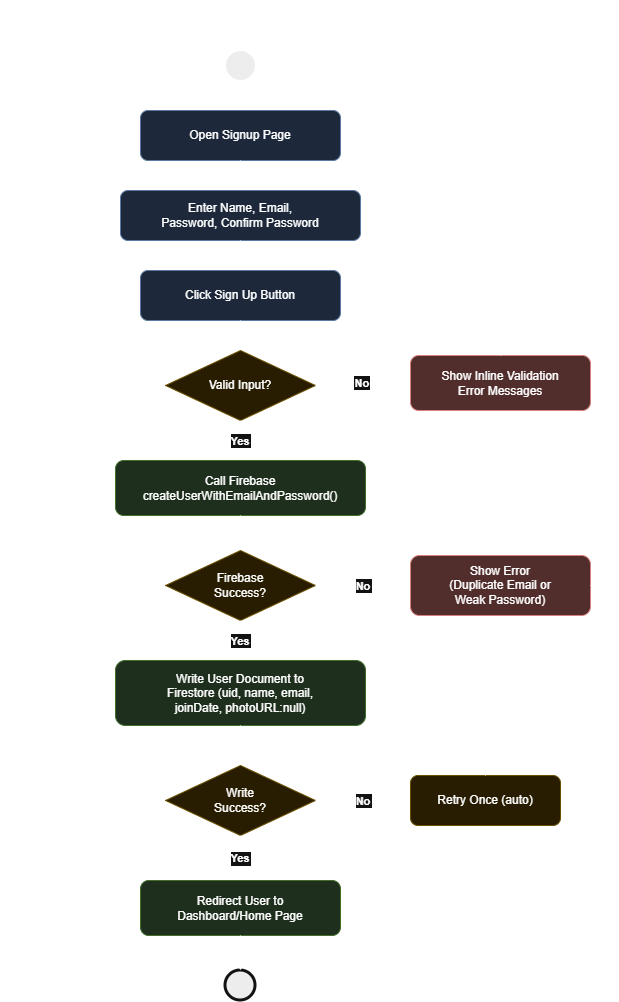

The diagram above was exported from draw.io. Its source (the exported page's mxGraphModel, read from the mxfile embedded in the PNG):
<mxGraphModel dx="1373" dy="703" grid="1" gridSize="10" guides="1" tooltips="1" connect="1" arrows="1" fold="1" page="1" pageScale="1" pageWidth="850" pageHeight="1100" math="0" shadow="0">
  <root>
    <mxCell id="0" />
    <mxCell id="1" parent="0" />
    <mxCell id="title" parent="1" style="text;html=1;strokeColor=none;fillColor=none;align=center;fontSize=15;fontStyle=1;" value="Activity Diagram — User Registration (Signup)" vertex="1">
      <mxGeometry height="35" width="500" x="150" y="20" as="geometry" />
    </mxCell>
    <mxCell id="start" parent="1" style="ellipse;whiteSpace=wrap;html=1;aspect=fixed;fillColor=#000000;" value="" vertex="1">
      <mxGeometry height="30" width="30" x="375" y="70" as="geometry" />
    </mxCell>
    <mxCell id="a1" parent="1" style="rounded=1;whiteSpace=wrap;html=1;fillColor=#dae8fc;strokeColor=#6c8ebf;" value="Open Signup Page" vertex="1">
      <mxGeometry height="50" width="200" x="290" y="130" as="geometry" />
    </mxCell>
    <mxCell id="a2" parent="1" style="rounded=1;whiteSpace=wrap;html=1;fillColor=#dae8fc;strokeColor=#6c8ebf;" value="Enter Name, Email,&#10;Password, Confirm Password" vertex="1">
      <mxGeometry height="50" width="240" x="270" y="210" as="geometry" />
    </mxCell>
    <mxCell id="a3" parent="1" style="rounded=1;whiteSpace=wrap;html=1;fillColor=#dae8fc;strokeColor=#6c8ebf;" value="Click Sign Up Button" vertex="1">
      <mxGeometry height="50" width="200" x="290" y="290" as="geometry" />
    </mxCell>
    <mxCell id="d1" parent="1" style="rhombus;whiteSpace=wrap;html=1;fillColor=#fff2cc;strokeColor=#d6b656;" value="Valid Input?" vertex="1">
      <mxGeometry height="70" width="150" x="315" y="370" as="geometry" />
    </mxCell>
    <mxCell id="a4" parent="1" style="rounded=1;whiteSpace=wrap;html=1;fillColor=#f8cecc;strokeColor=#b85450;" value="Show Inline Validation&#10;Error Messages" vertex="1">
      <mxGeometry height="55" width="180" x="560" y="375" as="geometry" />
    </mxCell>
    <mxCell id="a5" parent="1" style="rounded=1;whiteSpace=wrap;html=1;fillColor=#d5e8d4;strokeColor=#82b366;" value="Call Firebase&#10;createUserWithEmailAndPassword()" vertex="1">
      <mxGeometry height="55" width="250" x="265" y="480" as="geometry" />
    </mxCell>
    <mxCell id="d2" parent="1" style="rhombus;whiteSpace=wrap;html=1;fillColor=#fff2cc;strokeColor=#d6b656;" value="Firebase&#10;Success?" vertex="1">
      <mxGeometry height="70" width="150" x="315" y="570" as="geometry" />
    </mxCell>
    <mxCell id="a6" parent="1" style="rounded=1;whiteSpace=wrap;html=1;fillColor=#f8cecc;strokeColor=#b85450;" value="Show Error&#10;(Duplicate Email or&#10;Weak Password)" vertex="1">
      <mxGeometry height="60" width="180" x="560" y="575" as="geometry" />
    </mxCell>
    <mxCell id="a7" parent="1" style="rounded=1;whiteSpace=wrap;html=1;fillColor=#d5e8d4;strokeColor=#82b366;" value="Write User Document to&#10;Firestore (uid, name, email,&#10;joinDate, photoURL:null)" vertex="1">
      <mxGeometry height="65" width="250" x="265" y="680" as="geometry" />
    </mxCell>
    <mxCell id="d3" parent="1" style="rhombus;whiteSpace=wrap;html=1;fillColor=#fff2cc;strokeColor=#d6b656;" value="Write&#10;Success?" vertex="1">
      <mxGeometry height="70" width="150" x="315" y="785" as="geometry" />
    </mxCell>
    <mxCell id="a8" parent="1" style="rounded=1;whiteSpace=wrap;html=1;fillColor=#fff2cc;strokeColor=#d6b656;" value="Retry Once (auto)" vertex="1">
      <mxGeometry height="50" width="150" x="560" y="795" as="geometry" />
    </mxCell>
    <mxCell id="a9" parent="1" style="rounded=1;whiteSpace=wrap;html=1;fillColor=#d5e8d4;strokeColor=#82b366;" value="Redirect User to&#10;Dashboard/Home Page" vertex="1">
      <mxGeometry height="55" width="200" x="290" y="900" as="geometry" />
    </mxCell>
    <mxCell id="end" parent="1" style="ellipse;whiteSpace=wrap;html=1;aspect=fixed;fillColor=#000000;strokeColor=#ffffff;strokeWidth=3;" value="" vertex="1">
      <mxGeometry height="30" width="30" x="375" y="990" as="geometry" />
    </mxCell>
    <mxCell id="e1" edge="1" parent="1" source="start" style="edgeStyle=orthogonalEdgeStyle;" target="a1" value="">
      <mxGeometry relative="1" as="geometry" />
    </mxCell>
    <mxCell id="e2" edge="1" parent="1" source="a1" style="edgeStyle=orthogonalEdgeStyle;" target="a2" value="">
      <mxGeometry relative="1" as="geometry" />
    </mxCell>
    <mxCell id="e3" edge="1" parent="1" source="a2" style="edgeStyle=orthogonalEdgeStyle;" target="a3" value="">
      <mxGeometry relative="1" as="geometry" />
    </mxCell>
    <mxCell id="e4" edge="1" parent="1" source="a3" style="edgeStyle=orthogonalEdgeStyle;" target="d1" value="">
      <mxGeometry relative="1" as="geometry" />
    </mxCell>
    <mxCell id="e5" edge="1" parent="1" source="d1" style="edgeStyle=orthogonalEdgeStyle;fontStyle=1;" target="a4" value="No">
      <mxGeometry relative="1" as="geometry" />
    </mxCell>
    <mxCell id="e6" edge="1" parent="1" source="a4" style="edgeStyle=orthogonalEdgeStyle;" target="a2" value="">
      <mxGeometry relative="1" as="geometry">
        <Array as="points">
          <mxPoint x="650" y="250" />
          <mxPoint x="390" y="250" />
        </Array>
      </mxGeometry>
    </mxCell>
    <mxCell id="e7" edge="1" parent="1" source="d1" style="edgeStyle=orthogonalEdgeStyle;fontStyle=1;" target="a5" value="Yes">
      <mxGeometry relative="1" as="geometry" />
    </mxCell>
    <mxCell id="e8" edge="1" parent="1" source="a5" style="edgeStyle=orthogonalEdgeStyle;" target="d2" value="">
      <mxGeometry relative="1" as="geometry" />
    </mxCell>
    <mxCell id="e9" edge="1" parent="1" source="d2" style="edgeStyle=orthogonalEdgeStyle;fontStyle=1;" target="a6" value="No">
      <mxGeometry relative="1" as="geometry" />
    </mxCell>
    <mxCell id="e10" edge="1" parent="1" source="a6" style="edgeStyle=orthogonalEdgeStyle;" target="a2" value="">
      <mxGeometry relative="1" as="geometry">
        <Array as="points">
          <mxPoint x="760" y="605" />
          <mxPoint x="760" y="235" />
        </Array>
      </mxGeometry>
    </mxCell>
    <mxCell id="e11" edge="1" parent="1" source="d2" style="edgeStyle=orthogonalEdgeStyle;fontStyle=1;" target="a7" value="Yes">
      <mxGeometry relative="1" as="geometry" />
    </mxCell>
    <mxCell id="e12" edge="1" parent="1" source="a7" style="edgeStyle=orthogonalEdgeStyle;" target="d3" value="">
      <mxGeometry relative="1" as="geometry" />
    </mxCell>
    <mxCell id="e13" edge="1" parent="1" source="d3" style="edgeStyle=orthogonalEdgeStyle;fontStyle=1;" target="a8" value="No">
      <mxGeometry relative="1" as="geometry" />
    </mxCell>
    <mxCell id="e14" edge="1" parent="1" source="a8" style="edgeStyle=orthogonalEdgeStyle;" target="a7" value="">
      <mxGeometry relative="1" as="geometry">
        <Array as="points">
          <mxPoint x="635" y="730" />
          <mxPoint x="390" y="730" />
        </Array>
      </mxGeometry>
    </mxCell>
    <mxCell id="e15" edge="1" parent="1" source="d3" style="edgeStyle=orthogonalEdgeStyle;fontStyle=1;" target="a9" value="Yes">
      <mxGeometry relative="1" as="geometry" />
    </mxCell>
    <mxCell id="e16" edge="1" parent="1" source="a9" style="edgeStyle=orthogonalEdgeStyle;" target="end" value="">
      <mxGeometry relative="1" as="geometry" />
    </mxCell>
  </root>
</mxGraphModel>